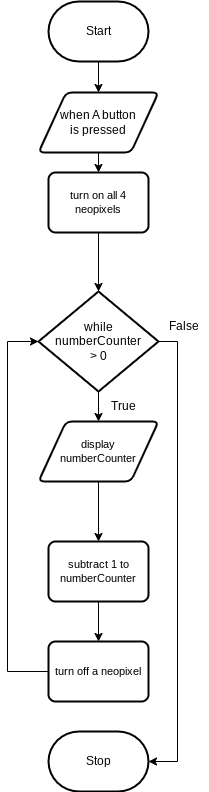

The diagram above was exported from draw.io. Its source (the exported page's mxGraphModel, read from the mxfile embedded in the PNG):
<mxGraphModel dx="1086" dy="457" grid="1" gridSize="10" guides="1" tooltips="1" connect="1" arrows="1" fold="1" page="1" pageScale="1" pageWidth="850" pageHeight="1100" math="0" shadow="0">
  <root>
    <mxCell id="0" />
    <mxCell id="1" parent="0" />
    <mxCell id="10" style="edgeStyle=orthogonalEdgeStyle;html=1;exitX=0.5;exitY=1;exitDx=0;exitDy=0;exitPerimeter=0;entryX=0.5;entryY=0;entryDx=0;entryDy=0;rounded=0;" parent="1" source="2" target="7" edge="1">
      <mxGeometry relative="1" as="geometry" />
    </mxCell>
    <mxCell id="2" value="Start" style="strokeWidth=2;html=1;shape=mxgraph.flowchart.terminator;whiteSpace=wrap;" parent="1" vertex="1">
      <mxGeometry x="371" y="20" width="100" height="60" as="geometry" />
    </mxCell>
    <mxCell id="3" value="Stop" style="strokeWidth=2;html=1;shape=mxgraph.flowchart.terminator;whiteSpace=wrap;" parent="1" vertex="1">
      <mxGeometry x="371" y="750" width="100" height="60" as="geometry" />
    </mxCell>
    <mxCell id="12" style="edgeStyle=orthogonalEdgeStyle;shape=connector;rounded=0;html=1;exitX=0.5;exitY=1;exitDx=0;exitDy=0;exitPerimeter=0;entryX=0.5;entryY=0;entryDx=0;entryDy=0;labelBackgroundColor=default;strokeColor=default;fontFamily=Helvetica;fontSize=11;fontColor=default;endArrow=classic;" parent="1" source="6" target="9" edge="1">
      <mxGeometry relative="1" as="geometry" />
    </mxCell>
    <mxCell id="15" style="edgeStyle=orthogonalEdgeStyle;shape=connector;rounded=0;html=1;exitX=1;exitY=0.5;exitDx=0;exitDy=0;exitPerimeter=0;labelBackgroundColor=default;strokeColor=default;fontFamily=Helvetica;fontSize=11;fontColor=default;endArrow=classic;entryX=1;entryY=0.5;entryDx=0;entryDy=0;entryPerimeter=0;" parent="1" source="6" target="3" edge="1">
      <mxGeometry relative="1" as="geometry">
        <mxPoint x="560" y="359.8421052631579" as="targetPoint" />
        <Array as="points">
          <mxPoint x="500" y="360" />
          <mxPoint x="500" y="780" />
        </Array>
      </mxGeometry>
    </mxCell>
    <mxCell id="6" value="while&lt;br&gt;numberCounter&lt;br&gt;&amp;gt; 0" style="strokeWidth=2;html=1;shape=mxgraph.flowchart.decision;whiteSpace=wrap;" parent="1" vertex="1">
      <mxGeometry x="361" y="310" width="120" height="100" as="geometry" />
    </mxCell>
    <mxCell id="18" style="edgeStyle=orthogonalEdgeStyle;shape=connector;rounded=0;html=1;exitX=0.5;exitY=1;exitDx=0;exitDy=0;entryX=0.5;entryY=0;entryDx=0;entryDy=0;labelBackgroundColor=default;strokeColor=default;fontFamily=Helvetica;fontSize=11;fontColor=default;endArrow=classic;" parent="1" source="7" target="17" edge="1">
      <mxGeometry relative="1" as="geometry" />
    </mxCell>
    <mxCell id="7" value="when A button&lt;br&gt;is pressed" style="shape=parallelogram;html=1;strokeWidth=2;perimeter=parallelogramPerimeter;whiteSpace=wrap;rounded=1;arcSize=12;size=0.23;" parent="1" vertex="1">
      <mxGeometry x="361" y="111" width="120" height="60" as="geometry" />
    </mxCell>
    <mxCell id="20" style="edgeStyle=orthogonalEdgeStyle;shape=connector;rounded=0;html=1;exitX=0.5;exitY=1;exitDx=0;exitDy=0;entryX=0.5;entryY=0;entryDx=0;entryDy=0;labelBackgroundColor=default;strokeColor=default;fontFamily=Helvetica;fontSize=11;fontColor=default;endArrow=classic;" parent="1" source="8" target="16" edge="1">
      <mxGeometry relative="1" as="geometry" />
    </mxCell>
    <mxCell id="8" value="subtract 1 to numberCounter" style="rounded=1;whiteSpace=wrap;html=1;absoluteArcSize=1;arcSize=14;strokeWidth=2;fontFamily=Helvetica;fontSize=11;fontColor=default;" parent="1" vertex="1">
      <mxGeometry x="371" y="560" width="100" height="60" as="geometry" />
    </mxCell>
    <mxCell id="13" style="edgeStyle=orthogonalEdgeStyle;shape=connector;rounded=0;html=1;exitX=0.5;exitY=1;exitDx=0;exitDy=0;entryX=0.5;entryY=0;entryDx=0;entryDy=0;labelBackgroundColor=default;strokeColor=default;fontFamily=Helvetica;fontSize=11;fontColor=default;endArrow=classic;" parent="1" source="9" target="8" edge="1">
      <mxGeometry relative="1" as="geometry" />
    </mxCell>
    <mxCell id="9" value="display&lt;br&gt;numberCounter" style="shape=parallelogram;html=1;strokeWidth=2;perimeter=parallelogramPerimeter;whiteSpace=wrap;rounded=1;arcSize=12;size=0.23;fontFamily=Helvetica;fontSize=11;fontColor=default;" parent="1" vertex="1">
      <mxGeometry x="361" y="440" width="120" height="60" as="geometry" />
    </mxCell>
    <mxCell id="21" style="edgeStyle=orthogonalEdgeStyle;shape=connector;rounded=0;html=1;exitX=0;exitY=0.5;exitDx=0;exitDy=0;entryX=0;entryY=0.5;entryDx=0;entryDy=0;entryPerimeter=0;labelBackgroundColor=default;strokeColor=default;fontFamily=Helvetica;fontSize=11;fontColor=default;endArrow=classic;" parent="1" source="16" target="6" edge="1">
      <mxGeometry relative="1" as="geometry">
        <Array as="points">
          <mxPoint x="330" y="690" />
          <mxPoint x="330" y="360" />
        </Array>
      </mxGeometry>
    </mxCell>
    <mxCell id="16" value="turn off a neopixel" style="rounded=1;whiteSpace=wrap;html=1;absoluteArcSize=1;arcSize=14;strokeWidth=2;fontFamily=Helvetica;fontSize=11;fontColor=default;" parent="1" vertex="1">
      <mxGeometry x="371" y="660" width="100" height="60" as="geometry" />
    </mxCell>
    <mxCell id="19" style="edgeStyle=orthogonalEdgeStyle;shape=connector;rounded=0;html=1;exitX=0.5;exitY=1;exitDx=0;exitDy=0;entryX=0.5;entryY=0;entryDx=0;entryDy=0;entryPerimeter=0;labelBackgroundColor=default;strokeColor=default;fontFamily=Helvetica;fontSize=11;fontColor=default;endArrow=classic;" parent="1" source="17" target="6" edge="1">
      <mxGeometry relative="1" as="geometry" />
    </mxCell>
    <mxCell id="17" value="turn on all 4 neopixels" style="rounded=1;whiteSpace=wrap;html=1;absoluteArcSize=1;arcSize=14;strokeWidth=2;fontFamily=Helvetica;fontSize=11;fontColor=default;" parent="1" vertex="1">
      <mxGeometry x="371" y="191" width="100" height="60" as="geometry" />
    </mxCell>
    <mxCell id="22" value="False" style="text;html=1;align=center;verticalAlign=middle;resizable=0;points=[];autosize=1;strokeColor=none;fillColor=none;" vertex="1" parent="1">
      <mxGeometry x="481" y="330" width="50" height="30" as="geometry" />
    </mxCell>
    <mxCell id="23" value="True" style="text;html=1;align=center;verticalAlign=middle;resizable=0;points=[];autosize=1;strokeColor=none;fillColor=none;" vertex="1" parent="1">
      <mxGeometry x="421" y="410" width="50" height="30" as="geometry" />
    </mxCell>
  </root>
</mxGraphModel>